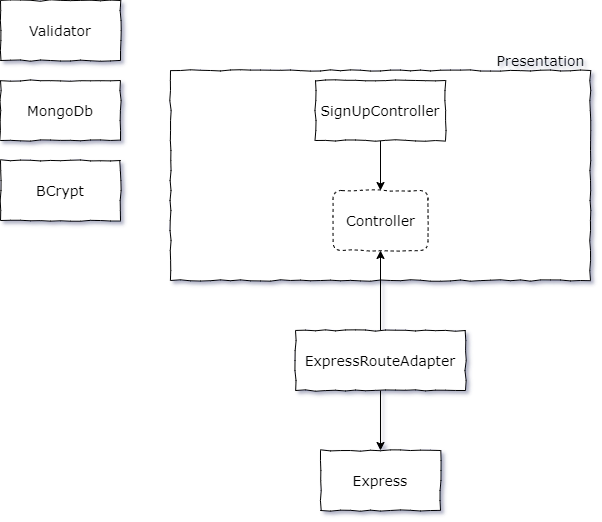

The diagram above was exported from draw.io. Its source (the exported page's mxGraphModel, read from the mxfile embedded in the PNG):
<mxGraphModel dx="1192" dy="537" grid="1" gridSize="10" guides="1" tooltips="1" connect="1" arrows="1" fold="1" page="1" pageScale="1" pageWidth="827" pageHeight="1169" background="none" math="0" shadow="1">
  <root>
    <mxCell id="0" />
    <mxCell id="1" parent="0" />
    <mxCell id="vOaVzZm1hqVcPVS5TOwA-60" value="" style="rounded=0;whiteSpace=wrap;html=1;strokeColor=#000000;fillColor=#ffffff;gradientColor=none;comic=1;fontSize=14;fontFamily=Verdana;" vertex="1" parent="1">
      <mxGeometry x="250" y="170" width="420" height="210" as="geometry" />
    </mxCell>
    <mxCell id="vOaVzZm1hqVcPVS5TOwA-63" style="edgeStyle=orthogonalEdgeStyle;rounded=0;orthogonalLoop=1;jettySize=auto;html=1;entryX=0.5;entryY=0;entryDx=0;entryDy=0;fontFamily=Verdana;fontSize=14;" edge="1" parent="1" source="vOaVzZm1hqVcPVS5TOwA-1" target="vOaVzZm1hqVcPVS5TOwA-62">
      <mxGeometry relative="1" as="geometry" />
    </mxCell>
    <mxCell id="vOaVzZm1hqVcPVS5TOwA-1" value="SignUpController" style="rounded=0;whiteSpace=wrap;html=1;strokeColor=#000000;fillColor=#ffffff;gradientColor=none;comic=1;fontSize=14;fontFamily=Verdana;" vertex="1" parent="1">
      <mxGeometry x="395" y="180" width="130" height="60" as="geometry" />
    </mxCell>
    <mxCell id="vOaVzZm1hqVcPVS5TOwA-64" style="edgeStyle=orthogonalEdgeStyle;rounded=0;orthogonalLoop=1;jettySize=auto;html=1;entryX=0.5;entryY=1;entryDx=0;entryDy=0;fontFamily=Verdana;fontSize=14;" edge="1" parent="1" source="vOaVzZm1hqVcPVS5TOwA-2" target="vOaVzZm1hqVcPVS5TOwA-62">
      <mxGeometry relative="1" as="geometry" />
    </mxCell>
    <mxCell id="vOaVzZm1hqVcPVS5TOwA-65" style="edgeStyle=orthogonalEdgeStyle;rounded=0;orthogonalLoop=1;jettySize=auto;html=1;entryX=0.5;entryY=0;entryDx=0;entryDy=0;fontFamily=Verdana;fontSize=14;" edge="1" parent="1" source="vOaVzZm1hqVcPVS5TOwA-2" target="vOaVzZm1hqVcPVS5TOwA-58">
      <mxGeometry relative="1" as="geometry" />
    </mxCell>
    <mxCell id="vOaVzZm1hqVcPVS5TOwA-2" value="&lt;font style=&quot;font-size: 14px&quot;&gt;ExpressRouteAdapter&lt;/font&gt;" style="rounded=0;whiteSpace=wrap;html=1;strokeColor=#000000;fillColor=#ffffff;gradientColor=none;comic=1;fontFamily=Verdana;fontSize=14;" vertex="1" parent="1">
      <mxGeometry x="375" y="430" width="170" height="60" as="geometry" />
    </mxCell>
    <mxCell id="vOaVzZm1hqVcPVS5TOwA-5" value="MongoDb" style="rounded=0;whiteSpace=wrap;html=1;strokeColor=#000000;fillColor=#ffffff;gradientColor=none;comic=1;fontFamily=Verdana;fontSize=14;" vertex="1" parent="1">
      <mxGeometry x="80" y="180" width="120" height="60" as="geometry" />
    </mxCell>
    <mxCell id="vOaVzZm1hqVcPVS5TOwA-6" value="BCrypt" style="rounded=0;whiteSpace=wrap;html=1;strokeColor=#000000;fillColor=#ffffff;gradientColor=none;comic=1;fontFamily=Verdana;fontSize=14;" vertex="1" parent="1">
      <mxGeometry x="80" y="260" width="120" height="60" as="geometry" />
    </mxCell>
    <mxCell id="vOaVzZm1hqVcPVS5TOwA-7" value="&lt;font face=&quot;Verdana&quot; style=&quot;font-size: 14px&quot;&gt;Validator&lt;/font&gt;" style="rounded=0;whiteSpace=wrap;html=1;strokeColor=#000000;fillColor=#ffffff;gradientColor=none;comic=1;" vertex="1" parent="1">
      <mxGeometry x="80" y="100" width="120" height="60" as="geometry" />
    </mxCell>
    <mxCell id="vOaVzZm1hqVcPVS5TOwA-58" value="&lt;font style=&quot;font-size: 14px;&quot;&gt;Express&lt;/font&gt;" style="rounded=0;whiteSpace=wrap;html=1;strokeColor=#000000;fillColor=#ffffff;gradientColor=none;comic=1;fontFamily=Verdana;fontSize=14;" vertex="1" parent="1">
      <mxGeometry x="400" y="550" width="120" height="60" as="geometry" />
    </mxCell>
    <mxCell id="vOaVzZm1hqVcPVS5TOwA-61" value="Presentation" style="text;html=1;align=center;verticalAlign=middle;resizable=0;points=[];autosize=1;fontSize=14;fontFamily=Verdana;" vertex="1" parent="1">
      <mxGeometry x="570" y="150" width="100" height="20" as="geometry" />
    </mxCell>
    <mxCell id="vOaVzZm1hqVcPVS5TOwA-62" value="Controller" style="rounded=1;whiteSpace=wrap;html=1;strokeColor=#000000;fillColor=#ffffff;gradientColor=none;comic=1;fontSize=14;fontFamily=Verdana;dashed=1;" vertex="1" parent="1">
      <mxGeometry x="412.5" y="290" width="95" height="60" as="geometry" />
    </mxCell>
  </root>
</mxGraphModel>